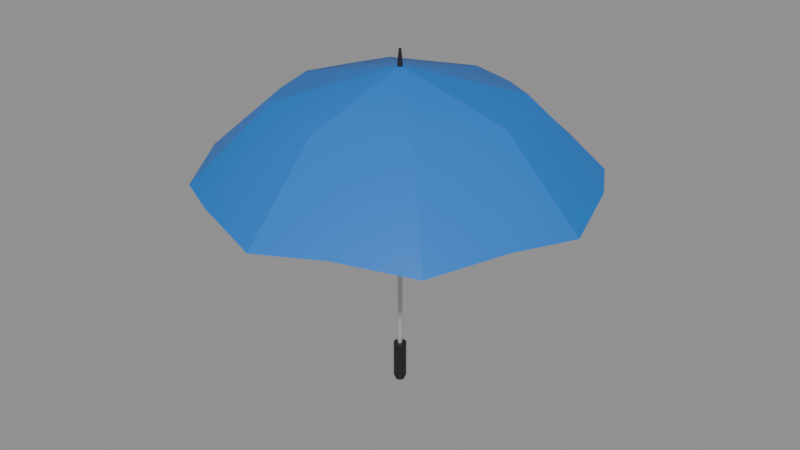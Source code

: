 # Source: paraguas.blend  (saved by Blender 5.3.31; exported with 4.5.12 LTS)
import bpy
from mathutils import Matrix  # noqa: F401  (used for matrix-valued properties, if any)

bpy.ops.wm.read_factory_settings(use_empty=True)
scene = bpy.context.scene
scene.name = 'Scene'

# ---- materials (node trees are filled in below, after node groups)
mat_m_acero = bpy.data.materials.new('M_Acero')
mat_m_acero.diffuse_color = (0.6376, 0.6584, 0.6939, 1.0)
mat_m_plasticonegro = bpy.data.materials.new('M_PlasticoNegro')
mat_m_plasticonegro.diffuse_color = (0.01033, 0.01033, 0.01033, 1.0)
mat_m_azulacento = bpy.data.materials.new('M_AzulAcento')
mat_m_azulacento.diffuse_color = (0.01033, 0.1714, 0.6038, 1.0)

# ---- material node trees
mat_m_acero.use_nodes = True; mat_m_acero.node_tree.nodes.clear()
_N = mat_m_acero.node_tree.nodes; _L = mat_m_acero.node_tree.links
n0 = _N.new('ShaderNodeBsdfPrincipled'); n0.name = 'Principled BSDF'; n0.location = (-200, 100)
n0.inputs[0].default_value = (0.6376, 0.6584, 0.6939, 1.0)
n0.inputs[1].default_value = 0.6
n0.inputs[2].default_value = 0.35
n0.inputs[10].default_value = 0.005
n1 = _N.new('ShaderNodeOutputMaterial'); n1.name = 'Material Output'; n1.location = (200, 100)
_L.new(n0.outputs[0], n1.inputs[0])
n1.is_active_output = True
mat_m_plasticonegro.use_nodes = True; mat_m_plasticonegro.node_tree.nodes.clear()
_N = mat_m_plasticonegro.node_tree.nodes; _L = mat_m_plasticonegro.node_tree.links
n0 = _N.new('ShaderNodeBsdfPrincipled'); n0.name = 'Principled BSDF'; n0.location = (-200, 100)
n0.inputs[0].default_value = (0.01033, 0.01033, 0.01033, 1.0)
n0.inputs[10].default_value = 0.005
n1 = _N.new('ShaderNodeOutputMaterial'); n1.name = 'Material Output'; n1.location = (200, 100)
_L.new(n0.outputs[0], n1.inputs[0])
n1.is_active_output = True
mat_m_azulacento.use_nodes = True; mat_m_azulacento.node_tree.nodes.clear()
_N = mat_m_azulacento.node_tree.nodes; _L = mat_m_azulacento.node_tree.links
n0 = _N.new('ShaderNodeBsdfPrincipled'); n0.name = 'Principled BSDF'; n0.location = (-200, 100)
n0.inputs[0].default_value = (0.01033, 0.1714, 0.6038, 1.0)
n0.inputs[2].default_value = 0.6
n0.inputs[10].default_value = 0.005
n1 = _N.new('ShaderNodeOutputMaterial'); n1.name = 'Material Output'; n1.location = (200, 100)
_L.new(n0.outputs[0], n1.inputs[0])
n1.is_active_output = True

# ---- meshes
me_paraguas_cuerpo = bpy.data.meshes.new('paraguas_cuerpo')
me_paraguas_cuerpo.from_pydata([(0.016, 0.004287, -0.05), (0.01171, 0.01171, -0.05), (0.004287, 0.016, -0.05), (-0.004287, 0.016, -0.05), (-0.01171, 0.01171, -0.05), (-0.016, 0.004287, -0.05), (-0.016, -0.004287, -0.05), (-0.01171, -0.01171, -0.05), (-0.004287, -0.016, -0.05), (0.004287, -0.016, -0.05), (0.01171, -0.01171, -0.05), (0.016, -0.004287, -0.05), (0.016, 0.004287, 0.05), (0.01171, 0.01171, 0.05), (0.004287, 0.016, 0.05), (-0.004287, 0.016, 0.05), (-0.01171, 0.01171, 0.05), (-0.016, 0.004287, 0.05), (-0.016, -0.004287, 0.05), (-0.01171, -0.01171, 0.05), (-0.004287, -0.016, 0.05), (0.004287, -0.016, 0.05), (0.01171, -0.01171, 0.05), (0.016, -0.004287, 0.05), (0.012, 0.003215, -0.06), (0.008785, 0.008785, -0.06), (0.003215, 0.012, -0.06), (-0.003215, 0.012, -0.06), (-0.008785, 0.008785, -0.06), (-0.012, 0.003215, -0.06), (-0.012, -0.003215, -0.06), (-0.008785, -0.008785, -0.06), (-0.003215, -0.012, -0.06), (0.003215, -0.012, -0.06), (0.008785, -0.008785, -0.06), (0.012, -0.003215, -0.06), (0.0144, 0.003858, -0.05), (0.01054, 0.01054, -0.05), (0.003858, 0.0144, -0.05), (-0.003858, 0.0144, -0.05), (-0.01054, 0.01054, -0.05), (-0.0144, 0.003858, -0.05), (-0.0144, -0.003858, -0.05), (-0.01054, -0.01054, -0.05), (-0.003858, -0.0144, -0.05), (0.003858, -0.0144, -0.05), (0.01054, -0.01054, -0.05), (0.0144, -0.003858, -0.05), (0.006, 0.002485, 0.05), (0.002485, 0.006, 0.05), (-0.002485, 0.006, 0.05), (-0.006, 0.002485, 0.05), (-0.006, -0.002485, 0.05), (-0.002485, -0.006, 0.05), (0.002485, -0.006, 0.05), (0.006, -0.002485, 0.05), (0.006, 0.002485, 0.8), (0.002485, 0.006, 0.8), (-0.002485, 0.006, 0.8), (-0.006, 0.002485, 0.8), (-0.006, -0.002485, 0.8), (-0.002485, -0.006, 0.8), (0.002485, -0.006, 0.8), (0.006, -0.002485, 0.8), (0.008, 0.003314, 0.78), (0.003314, 0.008, 0.78), (-0.003314, 0.008, 0.78), (-0.008, 0.003314, 0.78), (-0.008, -0.003314, 0.78), (-0.003314, -0.008, 0.78), (0.003314, -0.008, 0.78), (0.008, -0.003314, 0.78), (0.003, 0.001243, 0.84), (0.001243, 0.003, 0.84), (-0.001243, 0.003, 0.84), (-0.003, 0.001243, 0.84), (-0.003, -0.001243, 0.84), (-0.001243, -0.003, 0.84), (0.001243, -0.003, 0.84), (0.003, -0.001243, 0.84), (0.011, 0.004556, 0.48), (0.004556, 0.011, 0.48), (-0.004556, 0.011, 0.48), (-0.011, 0.004556, 0.48), (-0.011, -0.004556, 0.48), (-0.004556, -0.011, 0.48), (0.004556, -0.011, 0.48), (0.011, -0.004556, 0.48), (0.011, 0.004556, 0.52), (0.004556, 0.011, 0.52), (-0.004556, 0.011, 0.52), (-0.011, 0.004556, 0.52), (-0.011, -0.004556, 0.52), (-0.004556, -0.011, 0.52), (0.004556, -0.011, 0.52), (0.011, -0.004556, 0.52), (0.01259, -0.001101, 0.7826), (0.01085, -0.002779, 0.7761), (0.01135, 0.003881, 0.778), (0.301, -0.001101, 0.7057), (0.2993, -0.002779, 0.6992), (0.2998, 0.003881, 0.7011), (0.3025, -0.001627, 0.7047), (0.2978, -0.002351, 0.6996), (0.2997, 0.003978, 0.7017), (0.4965, -0.001627, 0.5213), (0.4918, -0.002351, 0.5162), (0.4937, 0.003978, 0.5183), (0.00939, 0.00348, 0.5077), (0.007599, -0.002063, 0.5094), (0.012, -0.001417, 0.5052), (0.2132, 0.00348, 0.7253), (0.2114, -0.002063, 0.727), (0.2158, -0.001417, 0.7229), (0.008076, -0.006896, 0.7751), (0.01079, -0.006586, 0.7815), (0.005733, -0.01111, 0.7801), (0.212, -0.2108, 0.6982), (0.2147, -0.2105, 0.7046), (0.2097, -0.215, 0.7032), (0.209, -0.2119, 0.6995), (0.215, -0.2093, 0.702), (0.2124, -0.2152, 0.7045), (0.3462, -0.349, 0.5161), (0.3521, -0.3465, 0.5186), (0.3496, -0.3524, 0.5211), (0.006505, -0.00403, 0.5095), (0.004357, -0.009307, 0.5074), (0.009634, -0.007159, 0.5054), (0.1506, -0.1482, 0.7271), (0.1485, -0.1534, 0.7251), (0.1538, -0.1513, 0.723), (0.001101, -0.0106, 0.7752), (0.002779, -0.01234, 0.7817), (-0.003881, -0.01184, 0.7798), (0.001101, -0.299, 0.6983), (0.002779, -0.3007, 0.7048), (-0.003881, -0.3002, 0.7029), (0.001627, -0.2975, 0.6993), (0.002351, -0.3022, 0.7044), (-0.003978, -0.3003, 0.7023), (0.001627, -0.4915, 0.5159), (0.002351, -0.4962, 0.521), (-0.003978, -0.4943, 0.5189), (-0.001417, -0.007326, 0.5096), (-0.002063, -0.01173, 0.5055), (0.00348, -0.009935, 0.5072), (-0.001417, -0.2111, 0.7273), (-0.002063, -0.2155, 0.7231), (0.00348, -0.2138, 0.7248), (-0.00739, -0.00755, 0.775), (-0.006172, -0.01099, 0.7809), (-0.01103, -0.006057, 0.7807), (-0.2113, -0.2115, 0.6981), (-0.2101, -0.2149, 0.704), (-0.215, -0.21, 0.7038), (-0.2156, -0.2107, 0.7035), (-0.2102, -0.2102, 0.6991), (-0.2107, -0.2156, 0.7035), (-0.3527, -0.3478, 0.5201), (-0.3474, -0.3474, 0.5157), (-0.3478, -0.3527, 0.5201), (-0.008072, -0.003786, 0.5086), (-0.008639, -0.008639, 0.505), (-0.003786, -0.008072, 0.5086), (-0.1522, -0.1479, 0.7263), (-0.1528, -0.1528, 0.7227), (-0.1479, -0.1522, 0.7263), (-0.01184, -0.003881, 0.7798), (-0.01234, 0.002779, 0.7817), (-0.0106, 0.001101, 0.7752), (-0.3002, -0.003881, 0.7029), (-0.3007, 0.002779, 0.7048), (-0.299, 0.001101, 0.6983), (-0.3003, -0.003978, 0.7023), (-0.3022, 0.002351, 0.7044), (-0.2975, 0.001627, 0.6993), (-0.4943, -0.003978, 0.5189), (-0.4962, 0.002351, 0.521), (-0.4915, 0.001627, 0.5159), (-0.009935, 0.00348, 0.5072), (-0.01173, -0.002063, 0.5055), (-0.007326, -0.001417, 0.5096), (-0.2138, 0.00348, 0.7248), (-0.2155, -0.002063, 0.7231), (-0.2111, -0.001417, 0.7273), (-0.005364, 0.01034, 0.7771), (-0.01023, 0.005408, 0.7769), (-0.009007, 0.008847, 0.7828), (-0.2093, 0.2143, 0.7002), (-0.2142, 0.2093, 0.7), (-0.2129, 0.2128, 0.7059), (-0.2152, 0.2124, 0.7045), (-0.2093, 0.215, 0.702), (-0.2119, 0.209, 0.6995), (-0.3524, 0.3496, 0.5211), (-0.3465, 0.3521, 0.5186), (-0.349, 0.3462, 0.5161), (-0.007159, 0.009634, 0.5054), (-0.009307, 0.004357, 0.5074), (-0.00403, 0.006505, 0.5095), (-0.1513, 0.1538, 0.723), (-0.1534, 0.1485, 0.7251), (-0.1482, 0.1506, 0.7271), (0.003881, 0.01135, 0.778), (-0.002779, 0.01085, 0.7761), (-0.001101, 0.01259, 0.7826), (0.003881, 0.2998, 0.7011), (-0.002779, 0.2993, 0.6992), (-0.001101, 0.301, 0.7057), (0.003978, 0.2997, 0.7017), (-0.002351, 0.2978, 0.6996), (-0.001627, 0.3025, 0.7047), (0.003978, 0.4937, 0.5183), (-0.002351, 0.4918, 0.5162), (-0.001627, 0.4965, 0.5213), (-0.001417, 0.012, 0.5052), (-0.002063, 0.007599, 0.5094), (0.00348, 0.00939, 0.5077), (-0.001417, 0.2158, 0.7229), (-0.002063, 0.2114, 0.727), (0.00348, 0.2132, 0.7253), (0.01066, 0.005283, 0.7777), (0.00561, 0.009811, 0.7763), (0.008321, 0.009502, 0.7827), (0.2146, 0.2092, 0.7008), (0.2095, 0.2137, 0.6994), (0.2123, 0.2134, 0.7058), (0.2087, 0.2136, 0.7005), (0.2141, 0.2141, 0.7049), (0.2136, 0.2087, 0.7005), (0.3459, 0.3508, 0.5171), (0.3513, 0.3513, 0.5215), (0.3508, 0.3459, 0.5171), (0.005592, 0.009879, 0.5062), (0.005026, 0.005026, 0.5098), (0.009879, 0.005592, 0.5062), (0.1497, 0.154, 0.7239), (0.1491, 0.1491, 0.7275), (0.154, 0.1497, 0.7239)], [], [(0, 1, 13, 12), (1, 2, 14, 13), (2, 3, 15, 14), (3, 4, 16, 15), (4, 5, 17, 16), (5, 6, 18, 17), (6, 7, 19, 18), (7, 8, 20, 19), (8, 9, 21, 20), (9, 10, 22, 21), (10, 11, 23, 22), (11, 0, 12, 23), (11, 10, 9, 8, 7, 6, 5, 4, 3, 2, 1, 0), (12, 13, 14, 15, 16, 17, 18, 19, 20, 21, 22, 23), (24, 25, 37, 36), (25, 26, 38, 37), (26, 27, 39, 38), (27, 28, 40, 39), (28, 29, 41, 40), (29, 30, 42, 41), (30, 31, 43, 42), (31, 32, 44, 43), (32, 33, 45, 44), (33, 34, 46, 45), (34, 35, 47, 46), (35, 24, 36, 47), (35, 34, 33, 32, 31, 30, 29, 28, 27, 26, 25, 24), (48, 49, 57, 56), (49, 50, 58, 57), (50, 51, 59, 58), (51, 52, 60, 59), (52, 53, 61, 60), (53, 54, 62, 61), (54, 55, 63, 62), (55, 48, 56, 63), (64, 65, 73, 72), (65, 66, 74, 73), (66, 67, 75, 74), (67, 68, 76, 75), (68, 69, 77, 76), (69, 70, 78, 77), (70, 71, 79, 78), (71, 64, 72, 79), (72, 73, 74, 75, 76, 77, 78, 79), (80, 81, 89, 88), (81, 82, 90, 89), (82, 83, 91, 90), (83, 84, 92, 91), (84, 85, 93, 92), (85, 86, 94, 93), (86, 87, 95, 94), (87, 80, 88, 95), (87, 86, 85, 84, 83, 82, 81, 80), (88, 89, 90, 91, 92, 93, 94, 95), (96, 97, 100, 99), (97, 98, 101, 100), (98, 96, 99, 101), (102, 103, 106, 105), (103, 104, 107, 106), (104, 102, 105, 107), (105, 106, 107), (108, 109, 112, 111), (109, 110, 113, 112), (110, 108, 111, 113), (114, 115, 118, 117), (115, 116, 119, 118), (116, 114, 117, 119), (120, 121, 124, 123), (121, 122, 125, 124), (122, 120, 123, 125), (123, 124, 125), (126, 127, 130, 129), (127, 128, 131, 130), (128, 126, 129, 131), (132, 133, 136, 135), (133, 134, 137, 136), (134, 132, 135, 137), (138, 139, 142, 141), (139, 140, 143, 142), (140, 138, 141, 143), (141, 142, 143), (144, 145, 148, 147), (145, 146, 149, 148), (146, 144, 147, 149), (150, 151, 154, 153), (151, 152, 155, 154), (152, 150, 153, 155), (156, 157, 160, 159), (157, 158, 161, 160), (158, 156, 159, 161), (159, 160, 161), (162, 163, 166, 165), (163, 164, 167, 166), (164, 162, 165, 167), (168, 169, 172, 171), (169, 170, 173, 172), (170, 168, 171, 173), (174, 175, 178, 177), (175, 176, 179, 178), (176, 174, 177, 179), (177, 178, 179), (180, 181, 184, 183), (181, 182, 185, 184), (182, 180, 183, 185), (186, 187, 190, 189), (187, 188, 191, 190), (188, 186, 189, 191), (192, 193, 196, 195), (193, 194, 197, 196), (194, 192, 195, 197), (195, 196, 197), (198, 199, 202, 201), (199, 200, 203, 202), (200, 198, 201, 203), (204, 205, 208, 207), (205, 206, 209, 208), (206, 204, 207, 209), (210, 211, 214, 213), (211, 212, 215, 214), (212, 210, 213, 215), (213, 214, 215), (216, 217, 220, 219), (217, 218, 221, 220), (218, 216, 219, 221), (222, 223, 226, 225), (223, 224, 227, 226), (224, 222, 225, 227), (228, 229, 232, 231), (229, 230, 233, 232), (230, 228, 231, 233), (231, 232, 233), (234, 235, 238, 237), (235, 236, 239, 238), (236, 234, 237, 239)])
me_paraguas_cuerpo.polygons.foreach_set('use_smooth', [True] * 134)
me_paraguas_cuerpo.polygons.foreach_set('material_index', [1, 1, 1, 1, 1, 1, 1, 1, 1, 1, 1, 1, 1, 1, 1, 1, 1, 1, 1, 1, 1, 1, 1, 1, 1, 1, 1, 0, 0, 0, 0, 0, 0, 0, 0, 1, 1, 1, 1, 1, 1, 1, 1, 1, 1, 1, 1, 1, 1, 1, 1, 1, 1, 1, 0, 0, 0, 0, 0, 0, 0, 0, 0, 0, 0, 0, 0, 0, 0, 0, 0, 0, 0, 0, 0, 0, 0, 0, 0, 0, 0, 0, 0, 0, 0, 0, 0, 0, 0, 0, 0, 0, 0, 0, 0, 0, 0, 0, 0, 0, 0, 0, 0, 0, 0, 0, 0, 0, 0, 0, 0, 0, 0, 0, 0, 0, 0, 0, 0, 0, 0, 0, 0, 0, 0, 0, 0, 0, 0, 0, 0, 0, 0, 0])
_k = set([(0, 1), (0, 11), (1, 2), (2, 3), (3, 4), (4, 5), (5, 6), (6, 7), (7, 8), (8, 9), (9, 10), (10, 11), (12, 13), (12, 23), (13, 14), (14, 15), (15, 16), (16, 17), (17, 18), (18, 19), (19, 20), (20, 21), (21, 22), (22, 23), (24, 25), (24, 35), (25, 26), (26, 27), (27, 28), (28, 29), (29, 30), (30, 31), (31, 32), (32, 33), (33, 34), (34, 35), (36, 37), (36, 47), (37, 38), (38, 39), (39, 40), (40, 41), (41, 42), (42, 43), (43, 44), (44, 45), (45, 46), (46, 47), (48, 49), (48, 55), (49, 50), (50, 51), (51, 52), (52, 53), (53, 54), (54, 55), (56, 57), (56, 63), (57, 58), (58, 59), (59, 60), (60, 61), (61, 62), (62, 63), (64, 65), (64, 71), (65, 66), (66, 67), (67, 68), (68, 69), (69, 70), (70, 71), (72, 73), (72, 79), (73, 74), (74, 75), (75, 76), (76, 77), (77, 78), (78, 79), (80, 81), (80, 87), (81, 82), (82, 83), (83, 84), (84, 85), (85, 86), (86, 87), (88, 89), (88, 95), (89, 90), (90, 91), (91, 92), (92, 93), (93, 94), (94, 95), (96, 97), (96, 98), (96, 99), (97, 98), (97, 100), (98, 101), (99, 100), (99, 101), (100, 101), (102, 103), (102, 104), (102, 105), (103, 104), (103, 106), (104, 107), (105, 106), (105, 107), (106, 107), (108, 109), (108, 110), (108, 111), (109, 110), (109, 112), (110, 113), (111, 112), (111, 113), (112, 113), (114, 115), (114, 116), (114, 117), (115, 116), (115, 118), (116, 119), (117, 118), (117, 119), (118, 119), (120, 121), (120, 122), (120, 123), (121, 122), (121, 124), (122, 125), (123, 124), (123, 125), (124, 125), (126, 127), (126, 128), (126, 129), (127, 128), (127, 130), (128, 131), (129, 130), (129, 131), (130, 131), (132, 133), (132, 134), (132, 135), (133, 134), (133, 136), (134, 137), (135, 136), (135, 137), (136, 137), (138, 139), (138, 140), (138, 141), (139, 140), (139, 142), (140, 143), (141, 142), (141, 143), (142, 143), (144, 145), (144, 146), (144, 147), (145, 146), (145, 148), (146, 149), (147, 148), (147, 149), (148, 149), (150, 151), (150, 152), (150, 153), (151, 152), (151, 154), (152, 155), (153, 154), (153, 155), (154, 155), (156, 157), (156, 158), (156, 159), (157, 158), (157, 160), (158, 161), (159, 160), (159, 161), (160, 161), (162, 163), (162, 164), (162, 165), (163, 164), (163, 166), (164, 167), (165, 166), (165, 167), (166, 167), (168, 169), (168, 170), (168, 171), (169, 170), (169, 172), (170, 173), (171, 172), (171, 173), (172, 173), (174, 175), (174, 176), (174, 177), (175, 176), (175, 178), (176, 179), (177, 178), (177, 179), (178, 179), (180, 181), (180, 182), (180, 183), (181, 182), (181, 184), (182, 185), (183, 184), (183, 185), (184, 185), (186, 187), (186, 188), (186, 189), (187, 188), (187, 190), (188, 191), (189, 190), (189, 191), (190, 191), (192, 193), (192, 194), (192, 195), (193, 194), (193, 196), (194, 197), (195, 196), (195, 197), (196, 197), (198, 199), (198, 200), (198, 201), (199, 200), (199, 202), (200, 203), (201, 202), (201, 203), (202, 203), (204, 205), (204, 206), (204, 207), (205, 206), (205, 208), (206, 209), (207, 208), (207, 209), (208, 209), (210, 211), (210, 212), (210, 213), (211, 212), (211, 214), (212, 215), (213, 214), (213, 215), (214, 215), (216, 217), (216, 218), (216, 219), (217, 218), (217, 220), (218, 221), (219, 220), (219, 221), (220, 221), (222, 223), (222, 224), (222, 225), (223, 224), (223, 226), (224, 227), (225, 226), (225, 227), (226, 227), (228, 229), (228, 230), (228, 231), (229, 230), (229, 232), (230, 233), (231, 232), (231, 233), (232, 233), (234, 235), (234, 236), (234, 237), (235, 236), (235, 238), (236, 239), (237, 238), (237, 239), (238, 239)])
me_paraguas_cuerpo.attributes.new('sharp_edge', 'BOOLEAN', 'EDGE').data.foreach_set('value', [ (min(e.vertices), max(e.vertices)) in _k for e in me_paraguas_cuerpo.edges])
me_paraguas_cuerpo.materials.append(mat_m_acero)
me_paraguas_cuerpo.materials.append(mat_m_plasticonegro)
me_paraguas_cuerpo.update()
me_pieza_tela = bpy.data.meshes.new('pieza_tela')
me_pieza_tela.from_pydata([(0.0, 0.0, 0.8), (0.0, 0.0, 0.788), (0.3, 0.0, 0.72), (0.5, 0.0, 0.52), (0.3, 0.0, 0.7098), (0.2772, -0.1148, 0.712), (0.4481, -0.1856, 0.545), (0.2772, -0.1148, 0.7018), (0.2121, -0.2121, 0.72), (0.3536, -0.3536, 0.52), (0.2121, -0.2121, 0.7098), (0.1148, -0.2772, 0.712), (0.1856, -0.4481, 0.545), (0.1148, -0.2772, 0.7018), (1.837e-17, -0.3, 0.72), (3.062e-17, -0.5, 0.52), (1.837e-17, -0.3, 0.7098), (-0.1148, -0.2772, 0.712), (-0.1856, -0.4481, 0.545), (-0.1148, -0.2772, 0.7018), (-0.2121, -0.2121, 0.72), (-0.3536, -0.3536, 0.52), (-0.2121, -0.2121, 0.7098), (-0.2772, -0.1148, 0.712), (-0.4481, -0.1856, 0.545), (-0.2772, -0.1148, 0.7018), (-0.3, -3.674e-17, 0.72), (-0.5, -6.123e-17, 0.52), (-0.3, -3.674e-17, 0.7098), (-0.2772, 0.1148, 0.712), (-0.4481, 0.1856, 0.545), (-0.2772, 0.1148, 0.7018), (-0.2121, 0.2121, 0.72), (-0.3536, 0.3536, 0.52), (-0.2121, 0.2121, 0.7098), (-0.1148, 0.2772, 0.712), (-0.1856, 0.4481, 0.545), (-0.1148, 0.2772, 0.7018), (-5.511e-17, 0.3, 0.72), (-9.185e-17, 0.5, 0.52), (-5.511e-17, 0.3, 0.7098), (0.1148, 0.2772, 0.712), (0.1856, 0.4481, 0.545), (0.1148, 0.2772, 0.7018), (0.2121, 0.2121, 0.72), (0.3536, 0.3536, 0.52), (0.2121, 0.2121, 0.7098), (0.2772, 0.1148, 0.712), (0.4481, 0.1856, 0.545), (0.2772, 0.1148, 0.7018)], [], [(0, 5, 2), (2, 5, 6, 3), (1, 4, 7), (4, 3, 6, 7), (0, 8, 5), (5, 8, 9, 6), (1, 7, 10), (7, 6, 9, 10), (0, 11, 8), (8, 11, 12, 9), (1, 10, 13), (10, 9, 12, 13), (0, 14, 11), (11, 14, 15, 12), (1, 13, 16), (13, 12, 15, 16), (0, 17, 14), (14, 17, 18, 15), (1, 16, 19), (16, 15, 18, 19), (0, 20, 17), (17, 20, 21, 18), (1, 19, 22), (19, 18, 21, 22), (0, 23, 20), (20, 23, 24, 21), (1, 22, 25), (22, 21, 24, 25), (0, 26, 23), (23, 26, 27, 24), (1, 25, 28), (25, 24, 27, 28), (0, 29, 26), (26, 29, 30, 27), (1, 28, 31), (28, 27, 30, 31), (0, 32, 29), (29, 32, 33, 30), (1, 31, 34), (31, 30, 33, 34), (0, 35, 32), (32, 35, 36, 33), (1, 34, 37), (34, 33, 36, 37), (0, 38, 35), (35, 38, 39, 36), (1, 37, 40), (37, 36, 39, 40), (0, 41, 38), (38, 41, 42, 39), (1, 40, 43), (40, 39, 42, 43), (0, 44, 41), (41, 44, 45, 42), (1, 43, 46), (43, 42, 45, 46), (0, 47, 44), (44, 47, 48, 45), (1, 46, 49), (46, 45, 48, 49), (0, 2, 47), (47, 2, 3, 48), (1, 49, 4), (49, 48, 3, 4)])
me_pieza_tela.polygons.foreach_set('use_smooth', [True] * 64)
me_pieza_tela.polygons.foreach_set('material_index', [0, 0, 0, 0, 0, 0, 0, 0, 1, 1, 1, 1, 1, 1, 1, 1, 0, 0, 0, 0, 0, 0, 0, 0, 1, 1, 1, 1, 1, 1, 1, 1, 0, 0, 0, 0, 0, 0, 0, 0, 1, 1, 1, 1, 1, 1, 1, 1, 0, 0, 0, 0, 0, 0, 0, 0, 1, 1, 1, 1, 1, 1, 1, 1])
_k = set([(0, 2), (0, 8), (0, 14), (0, 20), (0, 26), (0, 32), (0, 38), (0, 44), (1, 4), (1, 10), (1, 16), (1, 22), (1, 28), (1, 34), (1, 40), (1, 46), (2, 3), (3, 4), (3, 6), (3, 48), (6, 9), (8, 9), (9, 10), (9, 12), (12, 15), (14, 15), (15, 16), (15, 18), (18, 21), (20, 21), (21, 22), (21, 24), (24, 27), (26, 27), (27, 28), (27, 30), (30, 33), (32, 33), (33, 34), (33, 36), (36, 39), (38, 39), (39, 40), (39, 42), (42, 45), (44, 45), (45, 46), (45, 48)])
me_pieza_tela.attributes.new('sharp_edge', 'BOOLEAN', 'EDGE').data.foreach_set('value', [ (min(e.vertices), max(e.vertices)) in _k for e in me_pieza_tela.edges])
me_pieza_tela.materials.append(mat_m_azulacento)
me_pieza_tela.materials.append(mat_m_azulacento)
me_pieza_tela.update()

# ---- objects
ob_paraguas_cuerpo = bpy.data.objects.new('paraguas_cuerpo', me_paraguas_cuerpo)
ob_pieza_tela = bpy.data.objects.new('pieza_tela', me_pieza_tela)
ob_paraguas = bpy.data.objects.new('paraguas', None)

# ---- transforms, parenting, visibility, modifiers, constraints
ob_paraguas_cuerpo.parent = ob_paraguas
ob_paraguas_cuerpo.location = (0.0, 0.0, 0.0)
ob_pieza_tela.parent = ob_paraguas
ob_pieza_tela.location = (0.0, 0.0, 0.0)
ob_paraguas.location = (0.0, 0.0, 0.0)
ob_paraguas.empty_display_size = 0.1

# ---- collection membership
scene.collection.objects.link(ob_paraguas_cuerpo)
scene.collection.objects.link(ob_pieza_tela)
scene.collection.objects.link(ob_paraguas)

# ---- scene / render settings (as saved in the file)
scene.frame_start = 1; scene.frame_end = 250; scene.frame_set(1)
scene.render.engine = 'BLENDER_EEVEE_NEXT'
scene.render.bake_bias = 0.0
scene.render.bake_samples = 0
scene.render.compositor_device = 'GPU'
scene.eevee.use_volume_custom_range = False
scene.eevee.fast_gi_thickness_near = 0.1
scene.eevee.fast_gi_thickness_far = 0.0
scene.eevee.ray_tracing_options.screen_trace_thickness = 0.1
bpy.context.view_layer.update()

# ---- added for rendering (the .blend has no active camera and no usable light): camera, sun + grey world if the file has none
cam_auto = bpy.data.cameras.new('AutoCamera')
cam_auto.lens = 50.0
cam_auto.sensor_width = 36.0
cam_auto.clip_end = 1000.0
ob_auto_camera = bpy.data.objects.new('AutoCamera', cam_auto)
scene.collection.objects.link(ob_auto_camera)
ob_auto_camera.location = (1.55096, -1.86115, 1.63077)
ob_auto_camera.rotation_euler = (1.09748, -7.21219e-08, 0.694738)
scene.camera = ob_auto_camera
light_auto_sun = bpy.data.lights.new('AutoSun', 'SUN')
light_auto_sun.energy = 3.0
light_auto_sun.angle = 0.0523599
ob_auto_sun = bpy.data.objects.new('AutoSun', light_auto_sun)
scene.collection.objects.link(ob_auto_sun)
ob_auto_sun.rotation_euler = (0.872665, 0.174533, 0.523599)
if scene.world is None:
    world_auto = bpy.data.worlds.new('AutoWorld')
    world_auto.color = (0.3, 0.3, 0.3)
    scene.world = world_auto
bpy.context.view_layer.update()
